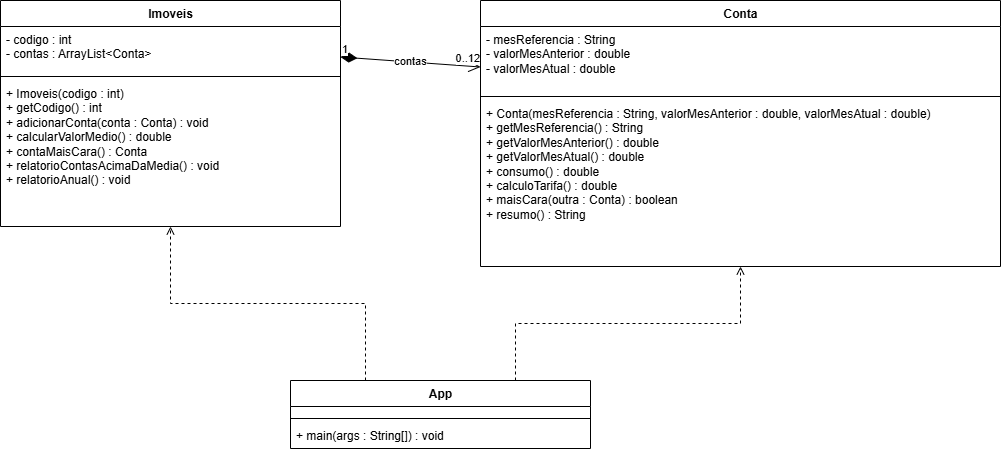

The diagram above was exported from draw.io. Its source (the exported page's mxGraphModel, read from the mxfile embedded in the PNG):
<mxGraphModel dx="1103" dy="553" grid="1" gridSize="10" guides="1" tooltips="1" connect="1" arrows="1" fold="1" page="1" pageScale="1" pageWidth="1169" pageHeight="827" math="0" shadow="0">
  <root>
    <mxCell id="0" />
    <mxCell id="1" parent="0" />
    <mxCell id="imoveis" parent="1" style="swimlane;fontStyle=1;align=center;verticalAlign=top;childLayout=stackLayout;horizontal=1;startSize=26;horizontalStack=0;resizeParent=1;resizeParentMax=0;resizeLast=0;collapsible=0;marginBottom=0;html=1;" value="Imoveis" vertex="1">
      <mxGeometry height="226" width="340" x="40" y="40" as="geometry" />
    </mxCell>
    <mxCell id="imoveis-attr" parent="imoveis" style="text;strokeColor=none;fillColor=none;align=left;verticalAlign=top;spacingLeft=4;spacingRight=4;overflow=hidden;rotatable=0;points=[[0,0.5],[1,0.5]];portConstraint=eastwest;html=1;" value="- codigo : int&lt;br&gt;- contas : ArrayList&amp;lt;Conta&amp;gt;" vertex="1">
      <mxGeometry height="46" width="340" y="26" as="geometry" />
    </mxCell>
    <mxCell id="imoveis-sep" parent="imoveis" style="line;strokeWidth=1;fillColor=none;align=left;verticalAlign=middle;spacingTop=-1;spacingLeft=3;spacingRight=3;rotatable=0;labelPosition=right;points=[];portConstraint=eastwest;strokeColor=inherit;" value="" vertex="1">
      <mxGeometry height="8" width="340" y="72" as="geometry" />
    </mxCell>
    <mxCell id="imoveis-met" parent="imoveis" style="text;strokeColor=none;fillColor=none;align=left;verticalAlign=top;spacingLeft=4;spacingRight=4;overflow=hidden;rotatable=0;points=[[0,0.5],[1,0.5]];portConstraint=eastwest;html=1;" value="+ Imoveis(codigo : int)&lt;br&gt;+ getCodigo() : int&lt;br&gt;+ adicionarConta(conta : Conta) : void&lt;br&gt;+ calcularValorMedio() : double&lt;br&gt;+ contaMaisCara() : Conta&lt;br&gt;+ relatorioContasAcimaDaMedia() : void&lt;br&gt;+ relatorioAnual() : void" vertex="1">
      <mxGeometry height="146" width="340" y="80" as="geometry" />
    </mxCell>
    <mxCell id="conta" parent="1" style="swimlane;fontStyle=1;align=center;verticalAlign=top;childLayout=stackLayout;horizontal=1;startSize=26;horizontalStack=0;resizeParent=1;resizeParentMax=0;resizeLast=0;collapsible=0;marginBottom=0;html=1;" value="Conta" vertex="1">
      <mxGeometry height="266" width="520" x="520" y="40" as="geometry" />
    </mxCell>
    <mxCell id="conta-attr" parent="conta" style="text;strokeColor=none;fillColor=none;align=left;verticalAlign=top;spacingLeft=4;spacingRight=4;overflow=hidden;rotatable=0;points=[[0,0.5],[1,0.5]];portConstraint=eastwest;html=1;" value="- mesReferencia : String&lt;br&gt;- valorMesAnterior : double&lt;br&gt;- valorMesAtual : double" vertex="1">
      <mxGeometry height="66" width="520" y="26" as="geometry" />
    </mxCell>
    <mxCell id="conta-sep" parent="conta" style="line;strokeWidth=1;fillColor=none;align=left;verticalAlign=middle;spacingTop=-1;spacingLeft=3;spacingRight=3;rotatable=0;labelPosition=right;points=[];portConstraint=eastwest;strokeColor=inherit;" value="" vertex="1">
      <mxGeometry height="8" width="520" y="92" as="geometry" />
    </mxCell>
    <mxCell id="conta-met" parent="conta" style="text;strokeColor=none;fillColor=none;align=left;verticalAlign=top;spacingLeft=4;spacingRight=4;overflow=hidden;rotatable=0;points=[[0,0.5],[1,0.5]];portConstraint=eastwest;html=1;" value="+ Conta(mesReferencia : String, valorMesAnterior : double, valorMesAtual : double)&lt;br&gt;+ getMesReferencia() : String&lt;br&gt;+ getValorMesAnterior() : double&lt;br&gt;+ getValorMesAtual() : double&lt;br&gt;+ consumo() : double&lt;br&gt;+ calculoTarifa() : double&lt;br&gt;+ maisCara(outra : Conta) : boolean&lt;br&gt;+ resumo() : String" vertex="1">
      <mxGeometry height="166" width="520" y="100" as="geometry" />
    </mxCell>
    <mxCell id="app" parent="1" style="swimlane;fontStyle=1;align=center;verticalAlign=top;childLayout=stackLayout;horizontal=1;startSize=26;horizontalStack=0;resizeParent=1;resizeParentMax=0;resizeLast=0;collapsible=0;marginBottom=0;html=1;" value="App" vertex="1">
      <mxGeometry height="68" width="300" x="330" y="420" as="geometry" />
    </mxCell>
    <mxCell id="app-attr" parent="app" style="text;strokeColor=none;fillColor=none;align=left;verticalAlign=top;spacingLeft=4;spacingRight=4;overflow=hidden;rotatable=0;points=[[0,0.5],[1,0.5]];portConstraint=eastwest;html=1;" value="" vertex="1">
      <mxGeometry height="8" width="300" y="26" as="geometry" />
    </mxCell>
    <mxCell id="app-sep" parent="app" style="line;strokeWidth=1;fillColor=none;align=left;verticalAlign=middle;spacingTop=-1;spacingLeft=3;spacingRight=3;rotatable=0;labelPosition=right;points=[];portConstraint=eastwest;strokeColor=inherit;" value="" vertex="1">
      <mxGeometry height="8" width="300" y="34" as="geometry" />
    </mxCell>
    <mxCell id="app-met" parent="app" style="text;strokeColor=none;fillColor=none;align=left;verticalAlign=top;spacingLeft=4;spacingRight=4;overflow=hidden;rotatable=0;points=[[0,0.5],[1,0.5]];portConstraint=eastwest;html=1;" value="+ main(args : String[]) : void" vertex="1">
      <mxGeometry height="26" width="300" y="42" as="geometry" />
    </mxCell>
    <mxCell id="rel-imoveis-conta" edge="1" parent="1" source="imoveis" style="endArrow=open;startArrow=diamondThin;startFill=1;endFill=0;startSize=14;endSize=10;html=1;rounded=0;exitX=1;exitY=0.25;exitDx=0;exitDy=0;entryX=0;entryY=0.25;entryDx=0;entryDy=0;" target="conta" value="contas">
      <mxGeometry relative="1" as="geometry" />
    </mxCell>
    <mxCell id="rel-label-1" connectable="0" parent="rel-imoveis-conta" style="edgeLabel;resizable=0;html=1;align=left;verticalAlign=bottom;" value="1" vertex="1">
      <mxGeometry relative="1" x="-1" as="geometry" />
    </mxCell>
    <mxCell id="rel-label-2" connectable="0" parent="rel-imoveis-conta" style="edgeLabel;resizable=0;html=1;align=right;verticalAlign=bottom;" value="0..12" vertex="1">
      <mxGeometry relative="1" x="1" as="geometry" />
    </mxCell>
    <mxCell id="dep-app-imoveis" edge="1" parent="1" source="app" style="endArrow=open;endFill=0;dashed=1;html=1;rounded=0;edgeStyle=orthogonalEdgeStyle;exitX=0.25;exitY=0;exitDx=0;exitDy=0;entryX=0.5;entryY=1;entryDx=0;entryDy=0;" target="imoveis" value="">
      <mxGeometry relative="1" as="geometry" />
    </mxCell>
    <mxCell id="dep-app-conta" edge="1" parent="1" source="app" style="endArrow=open;endFill=0;dashed=1;html=1;rounded=0;edgeStyle=orthogonalEdgeStyle;exitX=0.75;exitY=0;exitDx=0;exitDy=0;entryX=0.5;entryY=1;entryDx=0;entryDy=0;" target="conta" value="">
      <mxGeometry relative="1" as="geometry" />
    </mxCell>
  </root>
</mxGraphModel>